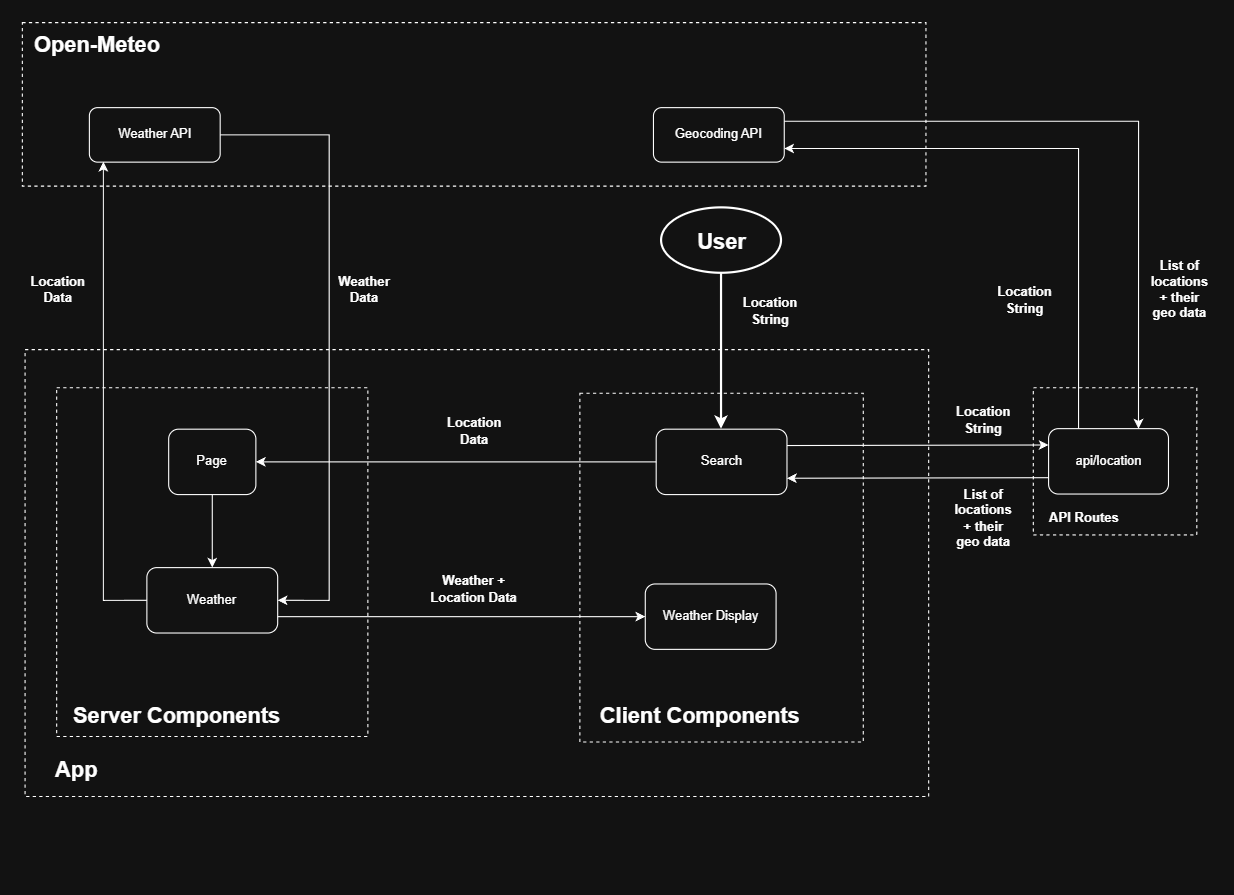

The diagram above was exported from draw.io. Its source (the exported page's mxGraphModel, read from the mxfile embedded in the PNG):
<mxGraphModel dx="1885" dy="991" grid="1" gridSize="10" guides="1" tooltips="1" connect="1" arrows="1" fold="1" page="1" pageScale="1" pageWidth="827" pageHeight="1169" math="0" shadow="0">
  <root>
    <mxCell id="0" />
    <mxCell id="1" parent="0" />
    <mxCell id="S6DNkauBdhu5BGkIZZ9d-46" parent="1" style="rounded=0;whiteSpace=wrap;html=1;fillColor=none;dashed=1;" value="" vertex="1">
      <mxGeometry height="410" width="829" x="72.5" y="320" as="geometry" />
    </mxCell>
    <mxCell id="S6DNkauBdhu5BGkIZZ9d-47" parent="1" style="text;html=1;whiteSpace=wrap;strokeColor=none;fillColor=none;align=center;verticalAlign=middle;rounded=0;" value="&lt;b&gt;&lt;font style=&quot;font-size: 20px;&quot;&gt;App&lt;/font&gt;&lt;/b&gt;" vertex="1">
      <mxGeometry height="30" width="60" x="90" y="690" as="geometry" />
    </mxCell>
    <mxCell id="S6DNkauBdhu5BGkIZZ9d-50" connectable="0" parent="1" style="group" value="" vertex="1">
      <mxGeometry height="440" width="260" x="581.5" y="360" as="geometry" />
    </mxCell>
    <mxCell id="S6DNkauBdhu5BGkIZZ9d-48" parent="S6DNkauBdhu5BGkIZZ9d-50" style="rounded=0;whiteSpace=wrap;html=1;fillColor=none;dashed=1;" value="" vertex="1">
      <mxGeometry height="320" width="260" as="geometry" />
    </mxCell>
    <mxCell id="S6DNkauBdhu5BGkIZZ9d-49" parent="S6DNkauBdhu5BGkIZZ9d-50" style="text;html=1;whiteSpace=wrap;strokeColor=none;fillColor=none;align=center;verticalAlign=middle;rounded=0;" value="&lt;b&gt;&lt;font style=&quot;font-size: 20px;&quot;&gt;Client Components&lt;/font&gt;&lt;/b&gt;" vertex="1">
      <mxGeometry height="30" width="200" x="10" y="280" as="geometry" />
    </mxCell>
    <mxCell id="S6DNkauBdhu5BGkIZZ9d-61" parent="S6DNkauBdhu5BGkIZZ9d-50" style="rounded=1;whiteSpace=wrap;html=1;" value="Search" vertex="1">
      <mxGeometry height="60" width="120" x="70" y="33" as="geometry" />
    </mxCell>
    <mxCell id="S6DNkauBdhu5BGkIZZ9d-83" parent="S6DNkauBdhu5BGkIZZ9d-50" style="rounded=1;whiteSpace=wrap;html=1;" value="Weather Display" vertex="1">
      <mxGeometry height="60" width="120" x="60" y="175" as="geometry" />
    </mxCell>
    <mxCell id="S6DNkauBdhu5BGkIZZ9d-51" connectable="0" parent="1" style="group" value="" vertex="1">
      <mxGeometry height="440" width="285.5" x="101.5" y="355" as="geometry" />
    </mxCell>
    <mxCell id="S6DNkauBdhu5BGkIZZ9d-52" parent="S6DNkauBdhu5BGkIZZ9d-51" style="rounded=0;whiteSpace=wrap;html=1;fillColor=none;dashed=1;" value="" vertex="1">
      <mxGeometry height="320" width="285.5" as="geometry" />
    </mxCell>
    <mxCell id="S6DNkauBdhu5BGkIZZ9d-53" parent="S6DNkauBdhu5BGkIZZ9d-51" style="text;html=1;whiteSpace=wrap;strokeColor=none;fillColor=none;align=center;verticalAlign=middle;rounded=0;" value="&lt;b&gt;&lt;font style=&quot;font-size: 20px;&quot;&gt;Server Components&lt;/font&gt;&lt;/b&gt;" vertex="1">
      <mxGeometry height="30" width="200" x="10" y="285" as="geometry" />
    </mxCell>
    <mxCell id="S6DNkauBdhu5BGkIZZ9d-67" parent="S6DNkauBdhu5BGkIZZ9d-51" style="rounded=1;whiteSpace=wrap;html=1;" value="Page" vertex="1">
      <mxGeometry height="60" width="80" x="102.75" y="38" as="geometry" />
    </mxCell>
    <mxCell id="S6DNkauBdhu5BGkIZZ9d-68" parent="S6DNkauBdhu5BGkIZZ9d-51" style="rounded=1;whiteSpace=wrap;html=1;" value="Weather" vertex="1">
      <mxGeometry height="60" width="120" x="82.75" y="165" as="geometry" />
    </mxCell>
    <mxCell id="S6DNkauBdhu5BGkIZZ9d-70" edge="1" parent="S6DNkauBdhu5BGkIZZ9d-51" source="S6DNkauBdhu5BGkIZZ9d-67" style="endArrow=classic;html=1;rounded=0;entryX=0.5;entryY=0;entryDx=0;entryDy=0;exitX=0.5;exitY=1;exitDx=0;exitDy=0;" target="S6DNkauBdhu5BGkIZZ9d-68" value="">
      <mxGeometry height="50" relative="1" width="50" as="geometry">
        <mxPoint x="190" y="195" as="sourcePoint" />
        <mxPoint x="240" y="145" as="targetPoint" />
      </mxGeometry>
    </mxCell>
    <mxCell id="S6DNkauBdhu5BGkIZZ9d-55" connectable="0" parent="1" style="group" value="" vertex="1">
      <mxGeometry height="150" width="829" x="70" y="20" as="geometry" />
    </mxCell>
    <mxCell id="S6DNkauBdhu5BGkIZZ9d-56" parent="S6DNkauBdhu5BGkIZZ9d-55" style="rounded=0;whiteSpace=wrap;html=1;fillColor=none;dashed=1;" value="" vertex="1">
      <mxGeometry height="150" width="829" as="geometry" />
    </mxCell>
    <mxCell id="S6DNkauBdhu5BGkIZZ9d-57" parent="S6DNkauBdhu5BGkIZZ9d-55" style="text;html=1;whiteSpace=wrap;strokeColor=none;fillColor=none;align=center;verticalAlign=middle;rounded=0;" value="&lt;b&gt;&lt;font style=&quot;font-size: 20px;&quot;&gt;Open-Meteo&lt;/font&gt;&lt;/b&gt;" vertex="1">
      <mxGeometry height="20.45" width="120" x="9" y="10" as="geometry" />
    </mxCell>
    <mxCell id="S6DNkauBdhu5BGkIZZ9d-60" parent="S6DNkauBdhu5BGkIZZ9d-55" style="rounded=1;whiteSpace=wrap;html=1;" value="Geocoding API" vertex="1">
      <mxGeometry height="50" width="120" x="579" y="78" as="geometry" />
    </mxCell>
    <mxCell id="S6DNkauBdhu5BGkIZZ9d-77" parent="S6DNkauBdhu5BGkIZZ9d-55" style="rounded=1;whiteSpace=wrap;html=1;" value="Weather API" vertex="1">
      <mxGeometry height="50" width="120" x="61.5" y="78" as="geometry" />
    </mxCell>
    <mxCell id="S6DNkauBdhu5BGkIZZ9d-63" parent="1" style="text;html=1;whiteSpace=wrap;strokeColor=none;fillColor=none;align=center;verticalAlign=middle;rounded=0;" value="&lt;b&gt;Location String&lt;/b&gt;" vertex="1">
      <mxGeometry height="30" width="80" x="911.5" y="370" as="geometry" />
    </mxCell>
    <mxCell id="S6DNkauBdhu5BGkIZZ9d-66" parent="1" style="text;html=1;whiteSpace=wrap;strokeColor=none;fillColor=none;align=center;verticalAlign=middle;rounded=0;" value="&lt;b&gt;List of locations + their geo data&lt;/b&gt;" vertex="1">
      <mxGeometry height="30" width="60" x="1101.5" y="250" as="geometry" />
    </mxCell>
    <mxCell id="S6DNkauBdhu5BGkIZZ9d-69" edge="1" parent="1" source="S6DNkauBdhu5BGkIZZ9d-61" style="endArrow=classic;html=1;rounded=0;exitX=0;exitY=0.5;exitDx=0;exitDy=0;entryX=1;entryY=0.5;entryDx=0;entryDy=0;" target="S6DNkauBdhu5BGkIZZ9d-67" value="">
      <mxGeometry height="50" relative="1" width="50" as="geometry">
        <mxPoint x="291.5" y="550" as="sourcePoint" />
        <mxPoint x="341.5" y="500" as="targetPoint" />
      </mxGeometry>
    </mxCell>
    <mxCell id="S6DNkauBdhu5BGkIZZ9d-71" parent="1" style="text;html=1;whiteSpace=wrap;strokeColor=none;fillColor=none;align=center;verticalAlign=middle;rounded=0;" value="&lt;b&gt;Location Data&lt;/b&gt;" vertex="1">
      <mxGeometry height="30" width="60" x="454.5" y="380" as="geometry" />
    </mxCell>
    <mxCell id="S6DNkauBdhu5BGkIZZ9d-78" edge="1" parent="1" source="S6DNkauBdhu5BGkIZZ9d-68" style="endArrow=classic;html=1;rounded=0;exitX=0;exitY=0.5;exitDx=0;exitDy=0;entryX=0.107;entryY=0.993;entryDx=0;entryDy=0;edgeStyle=orthogonalEdgeStyle;entryPerimeter=0;" target="S6DNkauBdhu5BGkIZZ9d-77" value="">
      <mxGeometry height="50" relative="1" width="50" as="geometry">
        <mxPoint x="122.25" y="550" as="sourcePoint" />
        <mxPoint x="139.5" y="188" as="targetPoint" />
      </mxGeometry>
    </mxCell>
    <mxCell id="S6DNkauBdhu5BGkIZZ9d-80" parent="1" style="text;html=1;whiteSpace=wrap;strokeColor=none;fillColor=none;align=center;verticalAlign=middle;rounded=0;" value="&lt;b&gt;Location Data&lt;/b&gt;" vertex="1">
      <mxGeometry height="30" width="60" x="72.5" y="250" as="geometry" />
    </mxCell>
    <mxCell id="S6DNkauBdhu5BGkIZZ9d-81" edge="1" parent="1" source="S6DNkauBdhu5BGkIZZ9d-77" style="endArrow=classic;html=1;rounded=0;exitX=1;exitY=0.5;exitDx=0;exitDy=0;entryX=1;entryY=0.5;entryDx=0;entryDy=0;edgeStyle=orthogonalEdgeStyle;" target="S6DNkauBdhu5BGkIZZ9d-68" value="">
      <mxGeometry height="50" relative="1" width="50" as="geometry">
        <Array as="points">
          <mxPoint x="351.53" y="123" />
          <mxPoint x="351.53" y="550.07" />
        </Array>
        <mxPoint x="231.5" y="188" as="sourcePoint" />
        <mxPoint x="314.25" y="550" as="targetPoint" />
      </mxGeometry>
    </mxCell>
    <mxCell id="S6DNkauBdhu5BGkIZZ9d-82" parent="1" style="text;html=1;whiteSpace=wrap;strokeColor=none;fillColor=none;align=center;verticalAlign=middle;rounded=0;" value="&lt;b&gt;Weather Data&lt;/b&gt;" vertex="1">
      <mxGeometry height="30" width="60" x="354" y="250" as="geometry" />
    </mxCell>
    <mxCell id="S6DNkauBdhu5BGkIZZ9d-84" edge="1" parent="1" source="S6DNkauBdhu5BGkIZZ9d-68" style="endArrow=classic;html=1;rounded=0;exitX=1;exitY=0.75;exitDx=0;exitDy=0;entryX=0;entryY=0.5;entryDx=0;entryDy=0;" target="S6DNkauBdhu5BGkIZZ9d-83" value="">
      <mxGeometry height="50" relative="1" width="50" as="geometry">
        <mxPoint x="321.5" y="640" as="sourcePoint" />
        <mxPoint x="371.5" y="590" as="targetPoint" />
      </mxGeometry>
    </mxCell>
    <mxCell id="S6DNkauBdhu5BGkIZZ9d-85" parent="1" style="text;html=1;whiteSpace=wrap;strokeColor=none;fillColor=none;align=center;verticalAlign=middle;rounded=0;" value="&lt;b&gt;Weather + Location Data&lt;/b&gt;" vertex="1">
      <mxGeometry height="40" width="93" x="437.5" y="520" as="geometry" />
    </mxCell>
    <mxCell id="oeR9X0Xeq_m5aHdrYhHX-1" parent="1" style="rounded=0;whiteSpace=wrap;html=1;fillColor=none;dashed=1;" value="" vertex="1">
      <mxGeometry height="135" width="150" x="997.5" y="355" as="geometry" />
    </mxCell>
    <mxCell id="oeR9X0Xeq_m5aHdrYhHX-2" parent="1" style="text;html=1;whiteSpace=wrap;strokeColor=none;fillColor=none;align=center;verticalAlign=middle;rounded=0;" value="&lt;b&gt;API Routes&lt;/b&gt;" vertex="1">
      <mxGeometry height="30" width="93" x="997.5" y="460" as="geometry" />
    </mxCell>
    <mxCell id="oeR9X0Xeq_m5aHdrYhHX-3" parent="1" style="rounded=1;whiteSpace=wrap;html=1;" value="api/location" vertex="1">
      <mxGeometry height="60" width="110" x="1011.5" y="392.5" as="geometry" />
    </mxCell>
    <mxCell id="oeR9X0Xeq_m5aHdrYhHX-4" edge="1" parent="1" source="S6DNkauBdhu5BGkIZZ9d-61" style="endArrow=classic;html=1;rounded=0;exitX=1;exitY=0.25;exitDx=0;exitDy=0;entryX=0;entryY=0.25;entryDx=0;entryDy=0;" target="oeR9X0Xeq_m5aHdrYhHX-3" value="">
      <mxGeometry height="50" relative="1" width="50" as="geometry">
        <mxPoint x="381.5" y="600" as="sourcePoint" />
        <mxPoint x="431.5" y="550" as="targetPoint" />
      </mxGeometry>
    </mxCell>
    <mxCell id="oeR9X0Xeq_m5aHdrYhHX-6" edge="1" parent="1" source="oeR9X0Xeq_m5aHdrYhHX-3" style="endArrow=classic;html=1;rounded=0;exitX=0.25;exitY=0;exitDx=0;exitDy=0;entryX=1;entryY=0.75;entryDx=0;entryDy=0;edgeStyle=orthogonalEdgeStyle;" target="S6DNkauBdhu5BGkIZZ9d-60" value="">
      <mxGeometry height="50" relative="1" width="50" as="geometry">
        <mxPoint x="381.5" y="600" as="sourcePoint" />
        <mxPoint x="431.5" y="550" as="targetPoint" />
      </mxGeometry>
    </mxCell>
    <mxCell id="oeR9X0Xeq_m5aHdrYhHX-7" edge="1" parent="1" source="S6DNkauBdhu5BGkIZZ9d-60" style="endArrow=classic;html=1;rounded=0;exitX=1;exitY=0.25;exitDx=0;exitDy=0;entryX=0.75;entryY=0;entryDx=0;entryDy=0;edgeStyle=orthogonalEdgeStyle;" target="oeR9X0Xeq_m5aHdrYhHX-3" value="">
      <mxGeometry height="50" relative="1" width="50" as="geometry">
        <mxPoint x="381.5" y="600" as="sourcePoint" />
        <mxPoint x="431.5" y="550" as="targetPoint" />
      </mxGeometry>
    </mxCell>
    <mxCell id="oeR9X0Xeq_m5aHdrYhHX-8" edge="1" parent="1" source="oeR9X0Xeq_m5aHdrYhHX-3" style="endArrow=classic;html=1;rounded=0;exitX=0;exitY=0.75;exitDx=0;exitDy=0;entryX=1;entryY=0.75;entryDx=0;entryDy=0;" target="S6DNkauBdhu5BGkIZZ9d-61" value="">
      <mxGeometry height="50" relative="1" width="50" as="geometry">
        <mxPoint x="381.5" y="600" as="sourcePoint" />
        <mxPoint x="431.5" y="550" as="targetPoint" />
      </mxGeometry>
    </mxCell>
    <mxCell id="oeR9X0Xeq_m5aHdrYhHX-9" parent="1" style="text;html=1;whiteSpace=wrap;strokeColor=none;fillColor=none;align=center;verticalAlign=middle;rounded=0;" value="&lt;b&gt;Location String&lt;/b&gt;" vertex="1">
      <mxGeometry height="30" width="80" x="950" y="260" as="geometry" />
    </mxCell>
    <mxCell id="oeR9X0Xeq_m5aHdrYhHX-11" parent="1" style="text;html=1;whiteSpace=wrap;strokeColor=none;fillColor=none;align=center;verticalAlign=middle;rounded=0;" value="&lt;b&gt;List of locations + their geo data&lt;/b&gt;" vertex="1">
      <mxGeometry height="30" width="60" x="921.5" y="460" as="geometry" />
    </mxCell>
    <mxCell id="oeR9X0Xeq_m5aHdrYhHX-12" parent="1" style="ellipse;whiteSpace=wrap;html=1;shapeInside=1;strokeWidth=2;" value="&lt;b&gt;&lt;font style=&quot;font-size: 20px;&quot;&gt;User&lt;/font&gt;&lt;/b&gt;" vertex="1">
      <mxGeometry height="60" width="110" x="656.5" y="190" as="geometry" />
    </mxCell>
    <mxCell id="oeR9X0Xeq_m5aHdrYhHX-13" edge="1" parent="1" source="oeR9X0Xeq_m5aHdrYhHX-12" style="endArrow=classic;html=1;rounded=0;exitX=0.5;exitY=1;exitDx=0;exitDy=0;entryX=0.5;entryY=0;entryDx=0;entryDy=0;strokeWidth=2;" target="S6DNkauBdhu5BGkIZZ9d-61" value="">
      <mxGeometry height="50" relative="1" width="50" as="geometry">
        <mxPoint x="460" y="540" as="sourcePoint" />
        <mxPoint x="510" y="490" as="targetPoint" />
      </mxGeometry>
    </mxCell>
    <mxCell id="oeR9X0Xeq_m5aHdrYhHX-14" parent="1" style="text;html=1;whiteSpace=wrap;strokeColor=none;fillColor=none;align=center;verticalAlign=middle;rounded=0;" value="&lt;b&gt;Location String&lt;/b&gt;" vertex="1">
      <mxGeometry height="30" width="73" x="720" y="270" as="geometry" />
    </mxCell>
  </root>
</mxGraphModel>